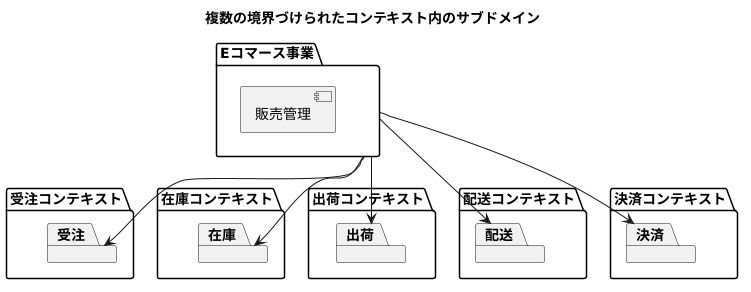

The diagram above was rendered by PlantUML. Its source (embedded in the PNG):
@startuml
title 複数の境界づけられたコンテキスト内のサブドメイン

package "Eコマース事業" {
    [販売管理] as SalesManagement
}

package 受注コンテキスト {
    package "受注"
}
package 在庫コンテキスト {
    package "在庫"
}
package 出荷コンテキスト {
    package "出荷"
}
package 配送コンテキスト {
    package "配送"
}
package 決済コンテキスト {
    package "決済"
}

"Eコマース事業" --> "受注"
"Eコマース事業" --> "在庫"
"Eコマース事業" --> "出荷"
"Eコマース事業" --> "配送"
"Eコマース事業" --> "決済"
@enduml